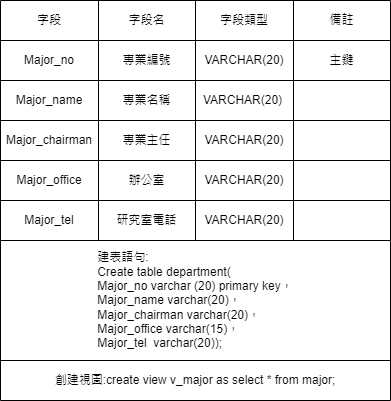

The diagram above was exported from draw.io. Its source (the exported page's mxGraphModel, read from the mxfile embedded in the PNG):
<mxGraphModel dx="492" dy="613" grid="1" gridSize="10" guides="1" tooltips="1" connect="1" arrows="1" fold="1" page="1" pageScale="1" pageWidth="827" pageHeight="1169" math="0" shadow="0">
  <root>
    <mxCell id="WIyWlLk6GJQsqaUBKTNV-0" />
    <mxCell id="WIyWlLk6GJQsqaUBKTNV-1" parent="WIyWlLk6GJQsqaUBKTNV-0" />
    <mxCell id="q68nCGGydoX_3qnlbrFk-284" value="" style="shape=table;startSize=0;container=1;collapsible=0;childLayout=tableLayout;" parent="WIyWlLk6GJQsqaUBKTNV-1" vertex="1">
      <mxGeometry x="270" y="120" width="390" height="240" as="geometry" />
    </mxCell>
    <mxCell id="q68nCGGydoX_3qnlbrFk-285" value="" style="shape=tableRow;horizontal=0;startSize=0;swimlaneHead=0;swimlaneBody=0;strokeColor=inherit;top=0;left=0;bottom=0;right=0;collapsible=0;dropTarget=0;fillColor=none;points=[[0,0.5],[1,0.5]];portConstraint=eastwest;" parent="q68nCGGydoX_3qnlbrFk-284" vertex="1">
      <mxGeometry width="390" height="40" as="geometry" />
    </mxCell>
    <mxCell id="q68nCGGydoX_3qnlbrFk-286" value="字段" style="shape=partialRectangle;html=1;whiteSpace=wrap;connectable=0;strokeColor=inherit;overflow=hidden;fillColor=none;top=0;left=0;bottom=0;right=0;pointerEvents=1;" parent="q68nCGGydoX_3qnlbrFk-285" vertex="1">
      <mxGeometry width="98" height="40" as="geometry">
        <mxRectangle width="98" height="40" as="alternateBounds" />
      </mxGeometry>
    </mxCell>
    <mxCell id="q68nCGGydoX_3qnlbrFk-287" value="字段名" style="shape=partialRectangle;html=1;whiteSpace=wrap;connectable=0;strokeColor=inherit;overflow=hidden;fillColor=none;top=0;left=0;bottom=0;right=0;pointerEvents=1;" parent="q68nCGGydoX_3qnlbrFk-285" vertex="1">
      <mxGeometry x="98" width="97" height="40" as="geometry">
        <mxRectangle width="97" height="40" as="alternateBounds" />
      </mxGeometry>
    </mxCell>
    <mxCell id="q68nCGGydoX_3qnlbrFk-288" value="字段類型" style="shape=partialRectangle;html=1;whiteSpace=wrap;connectable=0;strokeColor=inherit;overflow=hidden;fillColor=none;top=0;left=0;bottom=0;right=0;pointerEvents=1;" parent="q68nCGGydoX_3qnlbrFk-285" vertex="1">
      <mxGeometry x="195" width="98" height="40" as="geometry">
        <mxRectangle width="98" height="40" as="alternateBounds" />
      </mxGeometry>
    </mxCell>
    <mxCell id="q68nCGGydoX_3qnlbrFk-289" value="備註" style="shape=partialRectangle;html=1;whiteSpace=wrap;connectable=0;strokeColor=inherit;overflow=hidden;fillColor=none;top=0;left=0;bottom=0;right=0;pointerEvents=1;" parent="q68nCGGydoX_3qnlbrFk-285" vertex="1">
      <mxGeometry x="293" width="97" height="40" as="geometry">
        <mxRectangle width="97" height="40" as="alternateBounds" />
      </mxGeometry>
    </mxCell>
    <mxCell id="q68nCGGydoX_3qnlbrFk-290" value="" style="shape=tableRow;horizontal=0;startSize=0;swimlaneHead=0;swimlaneBody=0;strokeColor=inherit;top=0;left=0;bottom=0;right=0;collapsible=0;dropTarget=0;fillColor=none;points=[[0,0.5],[1,0.5]];portConstraint=eastwest;" parent="q68nCGGydoX_3qnlbrFk-284" vertex="1">
      <mxGeometry y="40" width="390" height="40" as="geometry" />
    </mxCell>
    <mxCell id="q68nCGGydoX_3qnlbrFk-291" value="Major_no" style="shape=partialRectangle;html=1;whiteSpace=wrap;connectable=0;strokeColor=inherit;overflow=hidden;fillColor=none;top=0;left=0;bottom=0;right=0;pointerEvents=1;" parent="q68nCGGydoX_3qnlbrFk-290" vertex="1">
      <mxGeometry width="98" height="40" as="geometry">
        <mxRectangle width="98" height="40" as="alternateBounds" />
      </mxGeometry>
    </mxCell>
    <mxCell id="q68nCGGydoX_3qnlbrFk-292" value="專業編號" style="shape=partialRectangle;html=1;whiteSpace=wrap;connectable=0;strokeColor=inherit;overflow=hidden;fillColor=none;top=0;left=0;bottom=0;right=0;pointerEvents=1;" parent="q68nCGGydoX_3qnlbrFk-290" vertex="1">
      <mxGeometry x="98" width="97" height="40" as="geometry">
        <mxRectangle width="97" height="40" as="alternateBounds" />
      </mxGeometry>
    </mxCell>
    <mxCell id="q68nCGGydoX_3qnlbrFk-293" value="VARCHAR(20)" style="shape=partialRectangle;html=1;whiteSpace=wrap;connectable=0;strokeColor=inherit;overflow=hidden;fillColor=none;top=0;left=0;bottom=0;right=0;pointerEvents=1;" parent="q68nCGGydoX_3qnlbrFk-290" vertex="1">
      <mxGeometry x="195" width="98" height="40" as="geometry">
        <mxRectangle width="98" height="40" as="alternateBounds" />
      </mxGeometry>
    </mxCell>
    <mxCell id="q68nCGGydoX_3qnlbrFk-294" value="主鍵" style="shape=partialRectangle;html=1;whiteSpace=wrap;connectable=0;strokeColor=inherit;overflow=hidden;fillColor=none;top=0;left=0;bottom=0;right=0;pointerEvents=1;" parent="q68nCGGydoX_3qnlbrFk-290" vertex="1">
      <mxGeometry x="293" width="97" height="40" as="geometry">
        <mxRectangle width="97" height="40" as="alternateBounds" />
      </mxGeometry>
    </mxCell>
    <mxCell id="q68nCGGydoX_3qnlbrFk-295" value="" style="shape=tableRow;horizontal=0;startSize=0;swimlaneHead=0;swimlaneBody=0;strokeColor=inherit;top=0;left=0;bottom=0;right=0;collapsible=0;dropTarget=0;fillColor=none;points=[[0,0.5],[1,0.5]];portConstraint=eastwest;" parent="q68nCGGydoX_3qnlbrFk-284" vertex="1">
      <mxGeometry y="80" width="390" height="40" as="geometry" />
    </mxCell>
    <mxCell id="q68nCGGydoX_3qnlbrFk-296" value="Major_name" style="shape=partialRectangle;html=1;whiteSpace=wrap;connectable=0;strokeColor=inherit;overflow=hidden;fillColor=none;top=0;left=0;bottom=0;right=0;pointerEvents=1;" parent="q68nCGGydoX_3qnlbrFk-295" vertex="1">
      <mxGeometry width="98" height="40" as="geometry">
        <mxRectangle width="98" height="40" as="alternateBounds" />
      </mxGeometry>
    </mxCell>
    <mxCell id="q68nCGGydoX_3qnlbrFk-297" value="專業名稱" style="shape=partialRectangle;html=1;whiteSpace=wrap;connectable=0;strokeColor=inherit;overflow=hidden;fillColor=none;top=0;left=0;bottom=0;right=0;pointerEvents=1;" parent="q68nCGGydoX_3qnlbrFk-295" vertex="1">
      <mxGeometry x="98" width="97" height="40" as="geometry">
        <mxRectangle width="97" height="40" as="alternateBounds" />
      </mxGeometry>
    </mxCell>
    <mxCell id="q68nCGGydoX_3qnlbrFk-298" value="" style="shape=partialRectangle;html=1;whiteSpace=wrap;connectable=0;strokeColor=inherit;overflow=hidden;fillColor=none;top=0;left=0;bottom=0;right=0;pointerEvents=1;" parent="q68nCGGydoX_3qnlbrFk-295" vertex="1">
      <mxGeometry x="195" width="98" height="40" as="geometry">
        <mxRectangle width="98" height="40" as="alternateBounds" />
      </mxGeometry>
    </mxCell>
    <mxCell id="q68nCGGydoX_3qnlbrFk-299" value="" style="shape=partialRectangle;html=1;whiteSpace=wrap;connectable=0;strokeColor=inherit;overflow=hidden;fillColor=none;top=0;left=0;bottom=0;right=0;pointerEvents=1;" parent="q68nCGGydoX_3qnlbrFk-295" vertex="1">
      <mxGeometry x="293" width="97" height="40" as="geometry">
        <mxRectangle width="97" height="40" as="alternateBounds" />
      </mxGeometry>
    </mxCell>
    <mxCell id="q68nCGGydoX_3qnlbrFk-300" value="" style="shape=tableRow;horizontal=0;startSize=0;swimlaneHead=0;swimlaneBody=0;strokeColor=inherit;top=0;left=0;bottom=0;right=0;collapsible=0;dropTarget=0;fillColor=none;points=[[0,0.5],[1,0.5]];portConstraint=eastwest;" parent="q68nCGGydoX_3qnlbrFk-284" vertex="1">
      <mxGeometry y="120" width="390" height="40" as="geometry" />
    </mxCell>
    <mxCell id="q68nCGGydoX_3qnlbrFk-301" value="Major_chairman" style="shape=partialRectangle;html=1;whiteSpace=wrap;connectable=0;strokeColor=inherit;overflow=hidden;fillColor=none;top=0;left=0;bottom=0;right=0;pointerEvents=1;" parent="q68nCGGydoX_3qnlbrFk-300" vertex="1">
      <mxGeometry width="98" height="40" as="geometry">
        <mxRectangle width="98" height="40" as="alternateBounds" />
      </mxGeometry>
    </mxCell>
    <mxCell id="q68nCGGydoX_3qnlbrFk-302" value="專業主任" style="shape=partialRectangle;html=1;whiteSpace=wrap;connectable=0;strokeColor=inherit;overflow=hidden;fillColor=none;top=0;left=0;bottom=0;right=0;pointerEvents=1;" parent="q68nCGGydoX_3qnlbrFk-300" vertex="1">
      <mxGeometry x="98" width="97" height="40" as="geometry">
        <mxRectangle width="97" height="40" as="alternateBounds" />
      </mxGeometry>
    </mxCell>
    <mxCell id="q68nCGGydoX_3qnlbrFk-303" value="VARCHAR(20)" style="shape=partialRectangle;html=1;whiteSpace=wrap;connectable=0;strokeColor=inherit;overflow=hidden;fillColor=none;top=0;left=0;bottom=0;right=0;pointerEvents=1;" parent="q68nCGGydoX_3qnlbrFk-300" vertex="1">
      <mxGeometry x="195" width="98" height="40" as="geometry">
        <mxRectangle width="98" height="40" as="alternateBounds" />
      </mxGeometry>
    </mxCell>
    <mxCell id="q68nCGGydoX_3qnlbrFk-304" value="" style="shape=partialRectangle;html=1;whiteSpace=wrap;connectable=0;strokeColor=inherit;overflow=hidden;fillColor=none;top=0;left=0;bottom=0;right=0;pointerEvents=1;" parent="q68nCGGydoX_3qnlbrFk-300" vertex="1">
      <mxGeometry x="293" width="97" height="40" as="geometry">
        <mxRectangle width="97" height="40" as="alternateBounds" />
      </mxGeometry>
    </mxCell>
    <mxCell id="q68nCGGydoX_3qnlbrFk-305" value="" style="shape=tableRow;horizontal=0;startSize=0;swimlaneHead=0;swimlaneBody=0;strokeColor=inherit;top=0;left=0;bottom=0;right=0;collapsible=0;dropTarget=0;fillColor=none;points=[[0,0.5],[1,0.5]];portConstraint=eastwest;" parent="q68nCGGydoX_3qnlbrFk-284" vertex="1">
      <mxGeometry y="160" width="390" height="40" as="geometry" />
    </mxCell>
    <mxCell id="q68nCGGydoX_3qnlbrFk-306" value="Major_office" style="shape=partialRectangle;html=1;whiteSpace=wrap;connectable=0;strokeColor=inherit;overflow=hidden;fillColor=none;top=0;left=0;bottom=0;right=0;pointerEvents=1;" parent="q68nCGGydoX_3qnlbrFk-305" vertex="1">
      <mxGeometry width="98" height="40" as="geometry">
        <mxRectangle width="98" height="40" as="alternateBounds" />
      </mxGeometry>
    </mxCell>
    <mxCell id="q68nCGGydoX_3qnlbrFk-307" value="辦公室" style="shape=partialRectangle;html=1;whiteSpace=wrap;connectable=0;strokeColor=inherit;overflow=hidden;fillColor=none;top=0;left=0;bottom=0;right=0;pointerEvents=1;" parent="q68nCGGydoX_3qnlbrFk-305" vertex="1">
      <mxGeometry x="98" width="97" height="40" as="geometry">
        <mxRectangle width="97" height="40" as="alternateBounds" />
      </mxGeometry>
    </mxCell>
    <mxCell id="q68nCGGydoX_3qnlbrFk-308" value="VARCHAR(20)" style="shape=partialRectangle;html=1;whiteSpace=wrap;connectable=0;strokeColor=inherit;overflow=hidden;fillColor=none;top=0;left=0;bottom=0;right=0;pointerEvents=1;" parent="q68nCGGydoX_3qnlbrFk-305" vertex="1">
      <mxGeometry x="195" width="98" height="40" as="geometry">
        <mxRectangle width="98" height="40" as="alternateBounds" />
      </mxGeometry>
    </mxCell>
    <mxCell id="q68nCGGydoX_3qnlbrFk-309" value="" style="shape=partialRectangle;html=1;whiteSpace=wrap;connectable=0;strokeColor=inherit;overflow=hidden;fillColor=none;top=0;left=0;bottom=0;right=0;pointerEvents=1;" parent="q68nCGGydoX_3qnlbrFk-305" vertex="1">
      <mxGeometry x="293" width="97" height="40" as="geometry">
        <mxRectangle width="97" height="40" as="alternateBounds" />
      </mxGeometry>
    </mxCell>
    <mxCell id="q68nCGGydoX_3qnlbrFk-310" value="" style="shape=tableRow;horizontal=0;startSize=0;swimlaneHead=0;swimlaneBody=0;strokeColor=inherit;top=0;left=0;bottom=0;right=0;collapsible=0;dropTarget=0;fillColor=none;points=[[0,0.5],[1,0.5]];portConstraint=eastwest;" parent="q68nCGGydoX_3qnlbrFk-284" vertex="1">
      <mxGeometry y="200" width="390" height="40" as="geometry" />
    </mxCell>
    <mxCell id="q68nCGGydoX_3qnlbrFk-311" value="Major_tel" style="shape=partialRectangle;html=1;whiteSpace=wrap;connectable=0;strokeColor=inherit;overflow=hidden;fillColor=none;top=0;left=0;bottom=0;right=0;pointerEvents=1;" parent="q68nCGGydoX_3qnlbrFk-310" vertex="1">
      <mxGeometry width="98" height="40" as="geometry">
        <mxRectangle width="98" height="40" as="alternateBounds" />
      </mxGeometry>
    </mxCell>
    <mxCell id="q68nCGGydoX_3qnlbrFk-312" value="研究室電話" style="shape=partialRectangle;html=1;whiteSpace=wrap;connectable=0;strokeColor=inherit;overflow=hidden;fillColor=none;top=0;left=0;bottom=0;right=0;pointerEvents=1;" parent="q68nCGGydoX_3qnlbrFk-310" vertex="1">
      <mxGeometry x="98" width="97" height="40" as="geometry">
        <mxRectangle width="97" height="40" as="alternateBounds" />
      </mxGeometry>
    </mxCell>
    <mxCell id="q68nCGGydoX_3qnlbrFk-313" value="VARCHAR(20)" style="shape=partialRectangle;html=1;whiteSpace=wrap;connectable=0;strokeColor=inherit;overflow=hidden;fillColor=none;top=0;left=0;bottom=0;right=0;pointerEvents=1;" parent="q68nCGGydoX_3qnlbrFk-310" vertex="1">
      <mxGeometry x="195" width="98" height="40" as="geometry">
        <mxRectangle width="98" height="40" as="alternateBounds" />
      </mxGeometry>
    </mxCell>
    <mxCell id="q68nCGGydoX_3qnlbrFk-314" value="" style="shape=partialRectangle;html=1;whiteSpace=wrap;connectable=0;strokeColor=inherit;overflow=hidden;fillColor=none;top=0;left=0;bottom=0;right=0;pointerEvents=1;" parent="q68nCGGydoX_3qnlbrFk-310" vertex="1">
      <mxGeometry x="293" width="97" height="40" as="geometry">
        <mxRectangle width="97" height="40" as="alternateBounds" />
      </mxGeometry>
    </mxCell>
    <mxCell id="q68nCGGydoX_3qnlbrFk-330" value="VARCHAR(20)" style="shape=partialRectangle;html=1;whiteSpace=wrap;connectable=0;strokeColor=inherit;overflow=hidden;fillColor=none;top=0;left=0;bottom=0;right=0;pointerEvents=1;" parent="WIyWlLk6GJQsqaUBKTNV-1" vertex="1">
      <mxGeometry x="470" y="200" width="85" height="40" as="geometry">
        <mxRectangle width="85" height="40" as="alternateBounds" />
      </mxGeometry>
    </mxCell>
    <mxCell id="q68nCGGydoX_3qnlbrFk-336" value="" style="shape=table;startSize=0;container=1;collapsible=0;childLayout=tableLayout;" parent="WIyWlLk6GJQsqaUBKTNV-1" vertex="1">
      <mxGeometry x="270" y="360" width="390" height="160" as="geometry" />
    </mxCell>
    <mxCell id="q68nCGGydoX_3qnlbrFk-337" value="" style="shape=tableRow;horizontal=0;startSize=0;swimlaneHead=0;swimlaneBody=0;strokeColor=inherit;top=0;left=0;bottom=0;right=0;collapsible=0;dropTarget=0;fillColor=none;points=[[0,0.5],[1,0.5]];portConstraint=eastwest;" parent="q68nCGGydoX_3qnlbrFk-336" vertex="1">
      <mxGeometry width="390" height="120" as="geometry" />
    </mxCell>
    <mxCell id="q68nCGGydoX_3qnlbrFk-338" value="&lt;div style=&quot;text-align: left;&quot;&gt;&lt;span style=&quot;background-color: initial;&quot;&gt;建表語句:&lt;/span&gt;&lt;/div&gt;&lt;div style=&quot;text-align: left;&quot;&gt;&lt;span style=&quot;background-color: initial;&quot;&gt;Create table department(&lt;/span&gt;&lt;/div&gt;&lt;div style=&quot;text-align: left;&quot;&gt;&lt;span style=&quot;background-color: initial;&quot;&gt;Major_no varchar (20) primary key，&lt;/span&gt;&lt;/div&gt;&lt;div style=&quot;text-align: left;&quot;&gt;&lt;span style=&quot;background-color: initial;&quot;&gt;Major_name varchar(20)，&lt;/span&gt;&lt;/div&gt;&lt;div style=&quot;text-align: left;&quot;&gt;&lt;span style=&quot;background-color: initial;&quot;&gt;Major_chairman varchar(20)，&lt;/span&gt;&lt;/div&gt;&lt;div style=&quot;text-align: left;&quot;&gt;&lt;span style=&quot;background-color: initial;&quot;&gt;Major_office varchar(15)，&lt;/span&gt;&lt;/div&gt;&lt;div style=&quot;text-align: left;&quot;&gt;&lt;span style=&quot;background-color: initial;&quot;&gt;Major_tel&amp;nbsp; varchar(20)&lt;/span&gt;&lt;span style=&quot;background-color: initial;&quot;&gt;);&lt;/span&gt;&lt;/div&gt;" style="shape=partialRectangle;html=1;whiteSpace=wrap;connectable=0;strokeColor=inherit;overflow=hidden;fillColor=none;top=0;left=0;bottom=0;right=0;pointerEvents=1;" parent="q68nCGGydoX_3qnlbrFk-337" vertex="1">
      <mxGeometry width="390" height="120" as="geometry">
        <mxRectangle width="390" height="120" as="alternateBounds" />
      </mxGeometry>
    </mxCell>
    <mxCell id="q68nCGGydoX_3qnlbrFk-339" value="" style="shape=tableRow;horizontal=0;startSize=0;swimlaneHead=0;swimlaneBody=0;strokeColor=inherit;top=0;left=0;bottom=0;right=0;collapsible=0;dropTarget=0;fillColor=none;points=[[0,0.5],[1,0.5]];portConstraint=eastwest;" parent="q68nCGGydoX_3qnlbrFk-336" vertex="1">
      <mxGeometry y="120" width="390" height="40" as="geometry" />
    </mxCell>
    <mxCell id="q68nCGGydoX_3qnlbrFk-340" value="創建視圖:create view v_major as select * from major;" style="shape=partialRectangle;html=1;whiteSpace=wrap;connectable=0;strokeColor=inherit;overflow=hidden;fillColor=none;top=0;left=0;bottom=0;right=0;pointerEvents=1;" parent="q68nCGGydoX_3qnlbrFk-339" vertex="1">
      <mxGeometry width="390" height="40" as="geometry">
        <mxRectangle width="390" height="40" as="alternateBounds" />
      </mxGeometry>
    </mxCell>
  </root>
</mxGraphModel>